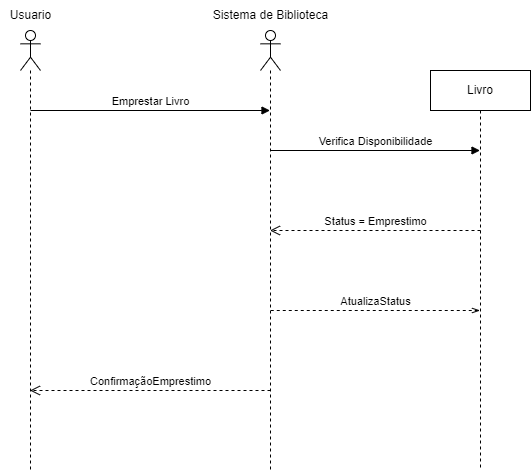

The diagram above was exported from draw.io. Its source (the exported page's mxGraphModel, read from the mxfile embedded in the PNG):
<mxGraphModel dx="1393" dy="834" grid="1" gridSize="10" guides="1" tooltips="1" connect="1" arrows="1" fold="1" page="1" pageScale="1" pageWidth="827" pageHeight="1169" math="0" shadow="0">
  <root>
    <mxCell id="0" />
    <mxCell id="1" parent="0" />
    <mxCell id="_p7CKMl0LuEm-De_r7Zs-5" value="" style="shape=umlLifeline;perimeter=lifelinePerimeter;whiteSpace=wrap;html=1;container=1;dropTarget=0;collapsible=0;recursiveResize=0;outlineConnect=0;portConstraint=eastwest;newEdgeStyle={&quot;curved&quot;:0,&quot;rounded&quot;:0};participant=umlActor;" vertex="1" parent="1">
      <mxGeometry x="80" y="80" width="20" height="440" as="geometry" />
    </mxCell>
    <mxCell id="_p7CKMl0LuEm-De_r7Zs-6" value="Usuario" style="text;html=1;align=center;verticalAlign=middle;resizable=0;points=[];autosize=1;strokeColor=none;fillColor=none;" vertex="1" parent="1">
      <mxGeometry x="60" y="50" width="60" height="30" as="geometry" />
    </mxCell>
    <mxCell id="_p7CKMl0LuEm-De_r7Zs-7" value="" style="shape=umlLifeline;perimeter=lifelinePerimeter;whiteSpace=wrap;html=1;container=1;dropTarget=0;collapsible=0;recursiveResize=0;outlineConnect=0;portConstraint=eastwest;newEdgeStyle={&quot;curved&quot;:0,&quot;rounded&quot;:0};participant=umlActor;" vertex="1" parent="1">
      <mxGeometry x="320" y="80" width="20" height="440" as="geometry" />
    </mxCell>
    <mxCell id="_p7CKMl0LuEm-De_r7Zs-8" value="Sistema de Biblioteca" style="text;html=1;align=center;verticalAlign=middle;resizable=0;points=[];autosize=1;strokeColor=none;fillColor=none;" vertex="1" parent="1">
      <mxGeometry x="260" y="50" width="140" height="30" as="geometry" />
    </mxCell>
    <mxCell id="_p7CKMl0LuEm-De_r7Zs-9" value="Livro" style="shape=umlLifeline;perimeter=lifelinePerimeter;whiteSpace=wrap;html=1;container=1;dropTarget=0;collapsible=0;recursiveResize=0;outlineConnect=0;portConstraint=eastwest;newEdgeStyle={&quot;curved&quot;:0,&quot;rounded&quot;:0};" vertex="1" parent="1">
      <mxGeometry x="490" y="120" width="100" height="400" as="geometry" />
    </mxCell>
    <mxCell id="_p7CKMl0LuEm-De_r7Zs-10" value="Emprestar Livro" style="html=1;verticalAlign=bottom;endArrow=block;curved=0;rounded=0;" edge="1" parent="1" target="_p7CKMl0LuEm-De_r7Zs-7">
      <mxGeometry width="80" relative="1" as="geometry">
        <mxPoint x="90" y="160" as="sourcePoint" />
        <mxPoint x="170" y="160" as="targetPoint" />
      </mxGeometry>
    </mxCell>
    <mxCell id="_p7CKMl0LuEm-De_r7Zs-11" value="Verifica Disponibilidade" style="html=1;verticalAlign=bottom;endArrow=block;curved=0;rounded=0;" edge="1" parent="1" target="_p7CKMl0LuEm-De_r7Zs-9">
      <mxGeometry width="80" relative="1" as="geometry">
        <mxPoint x="330" y="200" as="sourcePoint" />
        <mxPoint x="410" y="200" as="targetPoint" />
      </mxGeometry>
    </mxCell>
    <mxCell id="_p7CKMl0LuEm-De_r7Zs-12" value="Status = Emprestimo" style="html=1;verticalAlign=bottom;endArrow=open;dashed=1;endSize=8;curved=0;rounded=0;" edge="1" parent="1" target="_p7CKMl0LuEm-De_r7Zs-7">
      <mxGeometry relative="1" as="geometry">
        <mxPoint x="540" y="280" as="sourcePoint" />
        <mxPoint x="460" y="280" as="targetPoint" />
      </mxGeometry>
    </mxCell>
    <mxCell id="_p7CKMl0LuEm-De_r7Zs-13" value="AtualizaStatus" style="html=1;verticalAlign=bottom;endArrow=none;dashed=1;endSize=8;curved=0;rounded=0;startArrow=openThin;startFill=0;endFill=0;" edge="1" parent="1" source="_p7CKMl0LuEm-De_r7Zs-9" target="_p7CKMl0LuEm-De_r7Zs-7">
      <mxGeometry relative="1" as="geometry">
        <mxPoint x="440" y="360" as="sourcePoint" />
        <mxPoint x="360" y="360" as="targetPoint" />
        <Array as="points">
          <mxPoint x="480" y="360" />
        </Array>
      </mxGeometry>
    </mxCell>
    <mxCell id="_p7CKMl0LuEm-De_r7Zs-14" value="ConfirmaçãoEmprestimo" style="html=1;verticalAlign=bottom;endArrow=open;dashed=1;endSize=8;curved=0;rounded=0;" edge="1" parent="1" target="_p7CKMl0LuEm-De_r7Zs-5">
      <mxGeometry relative="1" as="geometry">
        <mxPoint x="330" y="440" as="sourcePoint" />
        <mxPoint x="250" y="440" as="targetPoint" />
      </mxGeometry>
    </mxCell>
  </root>
</mxGraphModel>